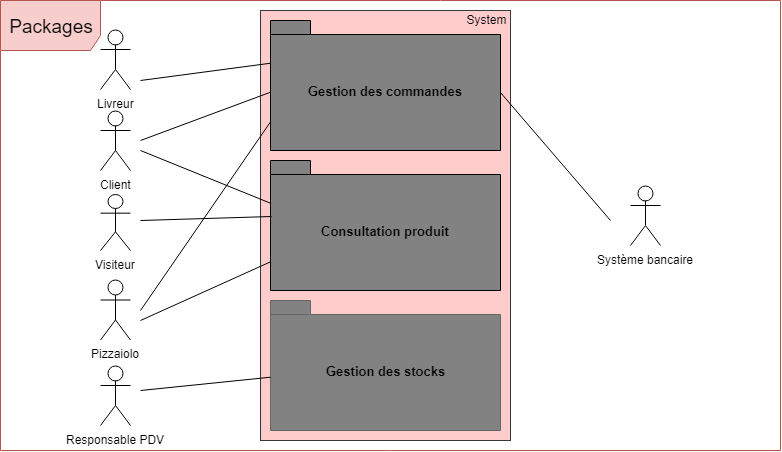

The diagram above was exported from draw.io. Its source (the exported page's mxGraphModel, read from the mxfile embedded in the PNG):
<mxGraphModel dx="741" dy="369" grid="1" gridSize="10" guides="1" tooltips="1" connect="1" arrows="1" fold="1" page="1" pageScale="1" pageWidth="827" pageHeight="1169" math="0" shadow="0">
  <root>
    <mxCell id="0" />
    <mxCell id="1" parent="0" />
    <mxCell id="vjNNWEnoOghoRRM17sl6-5" value="" style="rounded=0;whiteSpace=wrap;html=1;fillColor=#ffcccc;strokeColor=#36393d;" parent="1" vertex="1">
      <mxGeometry x="280" y="30" width="250" height="430" as="geometry" />
    </mxCell>
    <mxCell id="vjNNWEnoOghoRRM17sl6-1" value="&lt;font style=&quot;font-size: 19px&quot;&gt;Packages&lt;/font&gt;" style="shape=umlFrame;whiteSpace=wrap;html=1;width=100;height=50;fillColor=#f8cecc;strokeColor=#b85450;" parent="1" vertex="1">
      <mxGeometry x="20" y="20" width="780" height="450" as="geometry" />
    </mxCell>
    <mxCell id="vjNNWEnoOghoRRM17sl6-2" value="&lt;font style=&quot;font-size: 13px&quot;&gt;Gestion des stocks&lt;/font&gt;" style="shape=folder;fontStyle=1;spacingTop=10;tabWidth=40;tabHeight=14;tabPosition=left;html=1;gradientColor=none;fillColor=#828282;strokeColor=#666666;" parent="1" vertex="1">
      <mxGeometry x="290" y="320" width="230" height="130" as="geometry" />
    </mxCell>
    <mxCell id="vjNNWEnoOghoRRM17sl6-3" value="&lt;font style=&quot;font-size: 13px&quot;&gt;Gestion des commandes&lt;/font&gt;" style="shape=folder;fontStyle=1;spacingTop=10;tabWidth=40;tabHeight=14;tabPosition=left;html=1;fillColor=#828282;" parent="1" vertex="1">
      <mxGeometry x="290" y="40" width="230" height="130" as="geometry" />
    </mxCell>
    <mxCell id="vjNNWEnoOghoRRM17sl6-4" value="&lt;font style=&quot;font-size: 13px&quot;&gt;Consultation produit&lt;/font&gt;" style="shape=folder;fontStyle=1;spacingTop=10;tabWidth=40;tabHeight=14;tabPosition=left;html=1;fillColor=#828282;" parent="1" vertex="1">
      <mxGeometry x="290" y="180" width="230" height="130" as="geometry" />
    </mxCell>
    <mxCell id="vjNNWEnoOghoRRM17sl6-6" value="System" style="text;html=1;strokeColor=none;fillColor=none;align=center;verticalAlign=middle;whiteSpace=wrap;rounded=0;" parent="1" vertex="1">
      <mxGeometry x="486" y="29" width="40" height="20" as="geometry" />
    </mxCell>
    <mxCell id="vjNNWEnoOghoRRM17sl6-7" value="Responsable PDV" style="shape=umlActor;verticalLabelPosition=bottom;labelBackgroundColor=#ffffff;verticalAlign=top;html=1;outlineConnect=0;fillColor=none;gradientColor=none;" parent="1" vertex="1">
      <mxGeometry x="120" y="385" width="30" height="60" as="geometry" />
    </mxCell>
    <mxCell id="vjNNWEnoOghoRRM17sl6-8" value="Pizzaiolo" style="shape=umlActor;verticalLabelPosition=bottom;labelBackgroundColor=#ffffff;verticalAlign=top;html=1;outlineConnect=0;fillColor=none;gradientColor=none;" parent="1" vertex="1">
      <mxGeometry x="120" y="299.5" width="30" height="60" as="geometry" />
    </mxCell>
    <mxCell id="vjNNWEnoOghoRRM17sl6-9" value="Livreur" style="shape=umlActor;verticalLabelPosition=bottom;labelBackgroundColor=#ffffff;verticalAlign=top;html=1;outlineConnect=0;fillColor=none;gradientColor=none;" parent="1" vertex="1">
      <mxGeometry x="120" y="49" width="30" height="60" as="geometry" />
    </mxCell>
    <mxCell id="vjNNWEnoOghoRRM17sl6-10" value="Client" style="shape=umlActor;verticalLabelPosition=bottom;labelBackgroundColor=#ffffff;verticalAlign=top;html=1;outlineConnect=0;fillColor=none;gradientColor=none;" parent="1" vertex="1">
      <mxGeometry x="120" y="130" width="30" height="60" as="geometry" />
    </mxCell>
    <mxCell id="vjNNWEnoOghoRRM17sl6-11" value="Système bancaire" style="shape=umlActor;verticalLabelPosition=bottom;labelBackgroundColor=#ffffff;verticalAlign=top;html=1;outlineConnect=0;fillColor=none;gradientColor=none;" parent="1" vertex="1">
      <mxGeometry x="650" y="205" width="30" height="60" as="geometry" />
    </mxCell>
    <mxCell id="vjNNWEnoOghoRRM17sl6-22" value="" style="endArrow=none;html=1;" parent="1" target="vjNNWEnoOghoRRM17sl6-2" edge="1">
      <mxGeometry width="50" height="50" relative="1" as="geometry">
        <mxPoint x="160" y="410" as="sourcePoint" />
        <mxPoint x="210" y="360" as="targetPoint" />
      </mxGeometry>
    </mxCell>
    <mxCell id="vjNNWEnoOghoRRM17sl6-28" value="" style="endArrow=none;html=1;entryX=0;entryY=0;entryDx=230;entryDy=72;entryPerimeter=0;" parent="1" target="vjNNWEnoOghoRRM17sl6-3" edge="1">
      <mxGeometry width="50" height="50" relative="1" as="geometry">
        <mxPoint x="630" y="240" as="sourcePoint" />
        <mxPoint x="680" y="190" as="targetPoint" />
      </mxGeometry>
    </mxCell>
    <mxCell id="URiM9n7YVJwngl14VOto-1" value="" style="endArrow=none;html=1;entryX=0;entryY=0;entryDx=0;entryDy=43;entryPerimeter=0;" edge="1" parent="1" target="vjNNWEnoOghoRRM17sl6-3">
      <mxGeometry width="50" height="50" relative="1" as="geometry">
        <mxPoint x="160" y="100" as="sourcePoint" />
        <mxPoint x="210" y="50" as="targetPoint" />
      </mxGeometry>
    </mxCell>
    <mxCell id="URiM9n7YVJwngl14VOto-4" value="Visiteur" style="shape=umlActor;verticalLabelPosition=bottom;labelBackgroundColor=#ffffff;verticalAlign=top;html=1;outlineConnect=0;fillColor=none;gradientColor=none;" vertex="1" parent="1">
      <mxGeometry x="120" y="214" width="30" height="56" as="geometry" />
    </mxCell>
    <mxCell id="URiM9n7YVJwngl14VOto-9" value="" style="endArrow=none;html=1;entryX=0;entryY=0;entryDx=0;entryDy=72;entryPerimeter=0;" edge="1" parent="1" target="vjNNWEnoOghoRRM17sl6-3">
      <mxGeometry width="50" height="50" relative="1" as="geometry">
        <mxPoint x="160" y="160" as="sourcePoint" />
        <mxPoint x="210" y="110" as="targetPoint" />
      </mxGeometry>
    </mxCell>
    <mxCell id="URiM9n7YVJwngl14VOto-10" value="" style="endArrow=none;html=1;entryX=0;entryY=0;entryDx=0;entryDy=43;entryPerimeter=0;" edge="1" parent="1" target="vjNNWEnoOghoRRM17sl6-4">
      <mxGeometry width="50" height="50" relative="1" as="geometry">
        <mxPoint x="160" y="170" as="sourcePoint" />
        <mxPoint x="210" y="120" as="targetPoint" />
      </mxGeometry>
    </mxCell>
    <mxCell id="URiM9n7YVJwngl14VOto-11" value="" style="endArrow=none;html=1;" edge="1" parent="1">
      <mxGeometry width="50" height="50" relative="1" as="geometry">
        <mxPoint x="160" y="240" as="sourcePoint" />
        <mxPoint x="291" y="236" as="targetPoint" />
      </mxGeometry>
    </mxCell>
    <mxCell id="URiM9n7YVJwngl14VOto-12" value="" style="endArrow=none;html=1;entryX=0;entryY=0;entryDx=0;entryDy=101;entryPerimeter=0;" edge="1" parent="1" target="vjNNWEnoOghoRRM17sl6-4">
      <mxGeometry width="50" height="50" relative="1" as="geometry">
        <mxPoint x="160" y="340" as="sourcePoint" />
        <mxPoint x="210" y="290" as="targetPoint" />
      </mxGeometry>
    </mxCell>
    <mxCell id="URiM9n7YVJwngl14VOto-13" value="" style="endArrow=none;html=1;entryX=0;entryY=0;entryDx=0;entryDy=101;entryPerimeter=0;" edge="1" parent="1" target="vjNNWEnoOghoRRM17sl6-3">
      <mxGeometry width="50" height="50" relative="1" as="geometry">
        <mxPoint x="160" y="330" as="sourcePoint" />
        <mxPoint x="210" y="280" as="targetPoint" />
      </mxGeometry>
    </mxCell>
  </root>
</mxGraphModel>